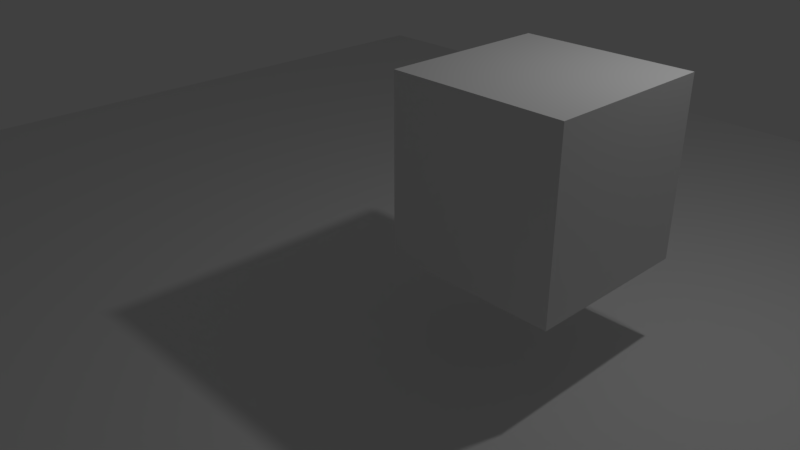 # Source: myclient.blend  (saved by Blender 2.79.0; exported with 4.5.12 LTS)
import bpy
from mathutils import Matrix  # noqa: F401  (used for matrix-valued properties, if any)

bpy.ops.wm.read_factory_settings(use_empty=True)
scene = bpy.context.scene
scene.name = 'Scene'

# ---- collections
col_collection_1 = bpy.data.collections.new('Collection 1'); scene.collection.children.link(col_collection_1)
col_collection_2 = bpy.data.collections.new('Collection 2'); scene.collection.children.link(col_collection_2)
col_collection_2.hide_render = True
col_collection_2.hide_viewport = True

# ---- materials (node trees are filled in below, after node groups)
mat_material = bpy.data.materials.new('Material')
mat_material.alpha_threshold = 0.0
mat_material.use_transparent_shadow = False
mat_material.roughness = 0.5
mat_material.line_color = (0.0, 0.0, 0.0, 1.0)
mat_material_001 = bpy.data.materials.new('Material.001')
mat_material_001.alpha_threshold = 0.0
mat_material_001.use_transparent_shadow = False
mat_material_001.diffuse_color = (0.8, 0.6395, 0.1331, 1.0)
mat_material_001.roughness = 0.5

# ---- material node trees

# ---- world
world_world = bpy.data.worlds.new('World'); scene.world = world_world
world_world.color = (0.05088, 0.05088, 0.05088)
world_world.use_sun_shadow = False
world_world.sun_shadow_jitter_overblur = 0.0
world_world.cycles.sampling_method = 'MANUAL'

# ---- cameras
cam_camera = bpy.data.cameras.new('Camera')
cam_camera.clip_end = 100.0
cam_camera.lens = 35.0
cam_camera.sensor_width = 32.0
cam_camera.sensor_height = 18.0
cam_camera.ortho_scale = 7.314
cam_camera.dof.focus_distance = 0.0
cam_camera.dof.aperture_fstop = 128.0

# ---- lights
light_lamp = bpy.data.lights.new('Lamp', 'POINT')
light_lamp.transmission_factor = 0.0
light_lamp.cutoff_distance = 30.0
light_lamp.energy = 100.0
light_lamp.shadow_buffer_clip_start = 1.001
light_lamp.shadow_soft_size = 0.1
light_lamp.shadow_maximum_resolution = 0.006
light_lamp.use_absolute_resolution = True

# ---- meshes
me_plane = bpy.data.meshes.new('Plane')
me_plane.from_pydata([(-1.0, -1.0, 0.0), (1.0, -1.0, 0.0), (-1.0, 1.0, 0.0), (1.0, 1.0, 0.0)], [], [(0, 1, 3, 2)])
me_plane.use_remesh_preserve_volume = False
me_plane.use_remesh_preserve_attributes = False
me_plane.use_mirror_vertex_groups = False
me_plane.update()
me_cube = bpy.data.meshes.new('Cube')
me_cube.from_pydata([(1.0, 1.0, -1.0), (1.0, -1.0, -1.0), (-1.0, -1.0, -1.0), (-1.0, 1.0, -1.0), (1.0, 1.0, 1.0), (1.0, -1.0, 1.0), (-1.0, -1.0, 1.0), (-1.0, 1.0, 1.0)], [], [(0, 1, 2, 3), (4, 7, 6, 5), (0, 4, 5, 1), (1, 5, 6, 2), (2, 6, 7, 3), (4, 0, 3, 7)])
me_cube.materials.append(mat_material)
me_cube.use_remesh_preserve_volume = False
me_cube.use_remesh_preserve_attributes = False
me_cube.use_mirror_vertex_groups = False
me_cube.update()
me_testplayer = bpy.data.meshes.new('testplayer')
me_testplayer.from_pydata([(-1.0, -1.0, -1.0), (-1.0, -1.0, 1.0), (-1.0, 1.0, -1.0), (-1.0, 1.0, 1.0), (1.0, -1.0, -1.0), (1.0, -1.0, 1.0), (1.0, 1.0, -1.0), (1.0, 1.0, 1.0)], [], [(0, 1, 3, 2), (2, 3, 7, 6), (6, 7, 5, 4), (4, 5, 1, 0), (2, 6, 4, 0), (7, 3, 1, 5)])
me_testplayer.materials.append(mat_material_001)
me_testplayer.use_remesh_preserve_volume = False
me_testplayer.use_remesh_preserve_attributes = False
me_testplayer.use_mirror_vertex_groups = False
me_testplayer.update()

# ---- objects
ob_plane = bpy.data.objects.new('Plane', me_plane)
ob_cube = bpy.data.objects.new('Cube', me_cube)
ob_lamp = bpy.data.objects.new('Lamp', light_lamp)
ob_camera = bpy.data.objects.new('Camera', cam_camera)
ob_testplayer = bpy.data.objects.new('testplayer', me_testplayer)

# ---- transforms, parenting, visibility, modifiers, constraints
ob_plane.location = (0.041, 0.04132, -0.04179)
ob_plane.scale = (8.023, 8.023, 8.023)
ob_plane.lineart.crease_threshold = 0.0
ob_cube.location = (2.555, 0.0, 1.969)
ob_cube.lock_rotations_4d = False
ob_cube.empty_display_type = 'ARROWS'
ob_cube.lineart.crease_threshold = 0.0
_m = ob_cube.modifiers.new('Softbody', 'SOFT_BODY')
_m = ob_cube.modifiers.new('Collision', 'COLLISION')
ob_lamp.location = (4.076, 1.005, 5.904)
ob_lamp.rotation_euler = (0.6503, 0.05522, 1.866)
ob_lamp.lock_rotations_4d = False
ob_lamp.empty_display_type = 'ARROWS'
ob_lamp.color = (0.0, 0.0, 0.0, 0.0)
ob_lamp.lineart.crease_threshold = 0.0
ob_camera.location = (7.481, -6.508, 5.344)
ob_camera.rotation_euler = (1.109, 0.0, 0.8149)
ob_camera.lock_rotations_4d = False
ob_camera.empty_display_type = 'ARROWS'
ob_camera.color = (0.0, 0.0, 0.0, 0.0)
ob_camera.display_type = 'WIRE'
ob_camera.lineart.crease_threshold = 0.0
ob_testplayer.location = (-0.1629, 0.4296, 0.9546)
ob_testplayer.lineart.crease_threshold = 0.0

# ---- collection membership
col_collection_1.objects.link(ob_plane)
col_collection_1.objects.link(ob_cube)
col_collection_1.objects.link(ob_lamp)
col_collection_1.objects.link(ob_camera)
col_collection_2.objects.link(ob_testplayer)

# ---- scene / render settings (as saved in the file)
scene.camera = ob_camera
scene.frame_start = 1; scene.frame_end = 250; scene.frame_set(1)
scene.render.engine = 'BLENDER_EEVEE_NEXT'
scene.render.resolution_percentage = 50
scene.render.dither_intensity = 0.0
scene.cycles.use_denoising = False
scene.cycles.samples = 128
scene.cycles.sampling_pattern = 'TABULATED_SOBOL'
scene.cycles.use_adaptive_sampling = False
scene.cycles.use_light_tree = False
scene.cycles.blur_glossy = 0.0
scene.cycles.sample_clamp_indirect = 0.0
scene.view_settings.view_transform = 'Standard'
bpy.context.view_layer.update()
